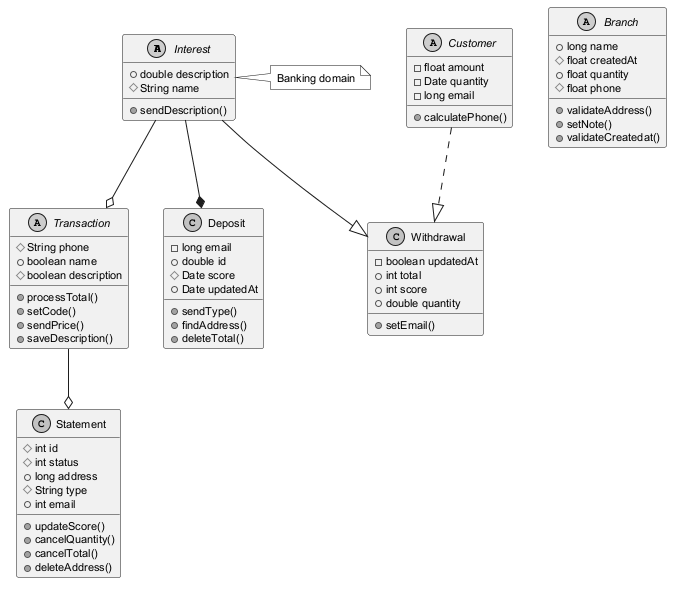

The diagram above was rendered by PlantUML. Its source (embedded in the PNG):
@startuml
skinparam monochrome true
skinparam defaultFontSize 11
abstract class Interest {
  +double description
  #String name
  +sendDescription()
}
abstract class Branch {
  +long name
  #float createdAt
  +float quantity
  #float phone
  +validateAddress()
  +setNote()
  +validateCreatedat()
}
abstract class Transaction {
  #String phone
  +boolean name
  #boolean description
  +processTotal()
  +setCode()
  +sendPrice()
  +saveDescription()
}
class Statement {
  #int id
  #int status
  +long address
  #String type
  +int email
  +updateScore()
  +cancelQuantity()
  +cancelTotal()
  +deleteAddress()
}
abstract class Customer {
  -float amount
  -Date quantity
  -long email
  +calculatePhone()
}
class Withdrawal {
  -boolean updatedAt
  +int total
  +int score
  +double quantity
  +setEmail()
}
class Deposit {
  -long email
  +double id
  #Date score
  +Date updatedAt
  +sendType()
  +findAddress()
  +deleteTotal()
}
Interest --o Transaction
Transaction --o Statement
Customer ..|> Withdrawal
Interest --|> Withdrawal
Interest --* Deposit
note right of Interest : Banking domain
@enduml